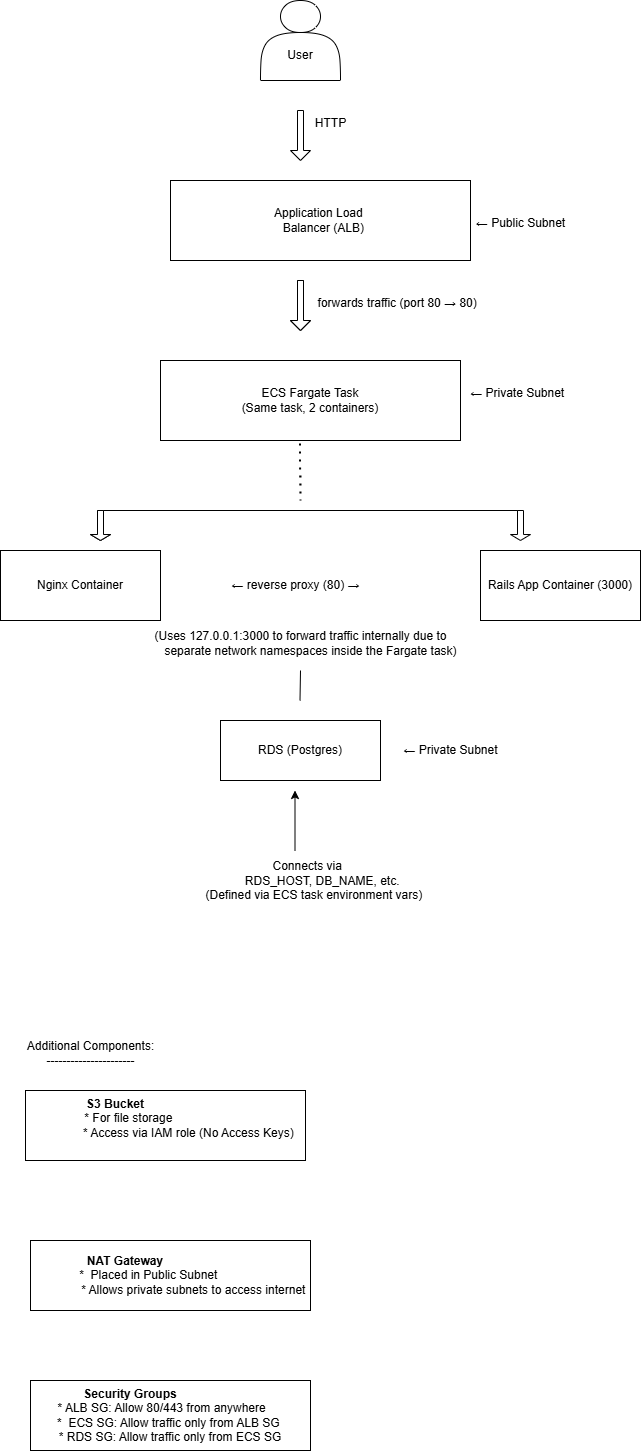

The diagram above was exported from draw.io. Its source (the exported page's mxGraphModel, read from the mxfile embedded in the PNG):
<mxGraphModel dx="968" dy="613" grid="1" gridSize="10" guides="1" tooltips="1" connect="1" arrows="1" fold="1" page="1" pageScale="1" pageWidth="850" pageHeight="1100" math="0" shadow="0">
  <root>
    <mxCell id="0" />
    <mxCell id="1" parent="0" />
    <mxCell id="YLPwlEifynZtrtvS9yTA-4" value="ECS Fargate Task&lt;div&gt;(Same task, 2 containers)&lt;/div&gt;" style="rounded=0;whiteSpace=wrap;html=1;" vertex="1" parent="1">
      <mxGeometry x="240" y="430" width="300" height="80" as="geometry" />
    </mxCell>
    <mxCell id="YLPwlEifynZtrtvS9yTA-7" value="&lt;div&gt;Application Load&lt;span style=&quot;background-color: transparent; color: light-dark(rgb(0, 0, 0), rgb(255, 255, 255));&quot;&gt;&amp;nbsp;&lt;/span&gt;&lt;/div&gt;&lt;div&gt;&lt;span style=&quot;background-color: transparent; color: light-dark(rgb(0, 0, 0), rgb(255, 255, 255));&quot;&gt;&amp;nbsp;&amp;nbsp; Balancer (ALB)&amp;nbsp;&lt;/span&gt;&lt;/div&gt;" style="rounded=0;whiteSpace=wrap;html=1;" vertex="1" parent="1">
      <mxGeometry x="250" y="250" width="300" height="80" as="geometry" />
    </mxCell>
    <mxCell id="YLPwlEifynZtrtvS9yTA-9" value="Nginx&amp;nbsp;Container" style="rounded=0;whiteSpace=wrap;html=1;" vertex="1" parent="1">
      <mxGeometry x="80" y="620" width="160" height="70" as="geometry" />
    </mxCell>
    <mxCell id="YLPwlEifynZtrtvS9yTA-10" value="Rails App&amp;nbsp;Container (3000)" style="rounded=0;whiteSpace=wrap;html=1;" vertex="1" parent="1">
      <mxGeometry x="560" y="620" width="160" height="70" as="geometry" />
    </mxCell>
    <mxCell id="YLPwlEifynZtrtvS9yTA-11" value="RDS (Postgres)" style="rounded=0;whiteSpace=wrap;html=1;" vertex="1" parent="1">
      <mxGeometry x="300" y="790" width="160" height="60" as="geometry" />
    </mxCell>
    <mxCell id="YLPwlEifynZtrtvS9yTA-18" value="&lt;div&gt;&lt;br&gt;&lt;/div&gt;&lt;div&gt;&lt;br&gt;&lt;/div&gt;&lt;div&gt;User&lt;/div&gt;" style="shape=actor;whiteSpace=wrap;html=1;" vertex="1" parent="1">
      <mxGeometry x="340" y="70" width="80" height="80" as="geometry" />
    </mxCell>
    <mxCell id="YLPwlEifynZtrtvS9yTA-19" value="" style="shape=singleArrow;direction=south;whiteSpace=wrap;html=1;" vertex="1" parent="1">
      <mxGeometry x="370" y="350" width="20" height="50" as="geometry" />
    </mxCell>
    <mxCell id="YLPwlEifynZtrtvS9yTA-20" value="" style="shape=singleArrow;direction=south;whiteSpace=wrap;html=1;" vertex="1" parent="1">
      <mxGeometry x="370" y="350" width="20" height="50" as="geometry" />
    </mxCell>
    <mxCell id="YLPwlEifynZtrtvS9yTA-21" value="" style="shape=singleArrow;direction=south;whiteSpace=wrap;html=1;" vertex="1" parent="1">
      <mxGeometry x="370" y="180" width="20" height="50" as="geometry" />
    </mxCell>
    <mxCell id="YLPwlEifynZtrtvS9yTA-25" value="" style="endArrow=none;dashed=1;html=1;dashPattern=1 3;strokeWidth=2;rounded=0;" edge="1" parent="1">
      <mxGeometry width="50" height="50" relative="1" as="geometry">
        <mxPoint x="380" y="545" as="sourcePoint" />
        <mxPoint x="379.5" y="510" as="targetPoint" />
        <Array as="points">
          <mxPoint x="380" y="570" />
          <mxPoint x="379.5" y="530" />
        </Array>
      </mxGeometry>
    </mxCell>
    <mxCell id="YLPwlEifynZtrtvS9yTA-27" value="" style="endArrow=none;html=1;rounded=0;" edge="1" parent="1">
      <mxGeometry width="50" height="50" relative="1" as="geometry">
        <mxPoint x="180" y="580" as="sourcePoint" />
        <mxPoint x="600" y="580" as="targetPoint" />
      </mxGeometry>
    </mxCell>
    <mxCell id="YLPwlEifynZtrtvS9yTA-29" value="" style="shape=singleArrow;direction=south;whiteSpace=wrap;html=1;" vertex="1" parent="1">
      <mxGeometry x="170" y="580" width="20" height="30" as="geometry" />
    </mxCell>
    <mxCell id="YLPwlEifynZtrtvS9yTA-32" value="" style="shape=singleArrow;direction=south;whiteSpace=wrap;html=1;" vertex="1" parent="1">
      <mxGeometry x="170" y="580" width="20" height="30" as="geometry" />
    </mxCell>
    <mxCell id="YLPwlEifynZtrtvS9yTA-33" value="" style="shape=singleArrow;direction=south;whiteSpace=wrap;html=1;" vertex="1" parent="1">
      <mxGeometry x="590" y="580" width="20" height="30" as="geometry" />
    </mxCell>
    <mxCell id="YLPwlEifynZtrtvS9yTA-34" value="" style="endArrow=none;html=1;rounded=0;" edge="1" parent="1">
      <mxGeometry width="50" height="50" relative="1" as="geometry">
        <mxPoint x="379.5" y="770" as="sourcePoint" />
        <mxPoint x="380" y="740" as="targetPoint" />
        <Array as="points">
          <mxPoint x="379.5" y="770" />
        </Array>
      </mxGeometry>
    </mxCell>
    <mxCell id="YLPwlEifynZtrtvS9yTA-35" value="← Public Subnet" style="text;html=1;align=center;verticalAlign=middle;resizable=0;points=[];autosize=1;strokeColor=none;fillColor=none;" vertex="1" parent="1">
      <mxGeometry x="545" y="278" width="110" height="30" as="geometry" />
    </mxCell>
    <mxCell id="YLPwlEifynZtrtvS9yTA-36" value="&amp;nbsp; &amp;nbsp; &amp;nbsp; &amp;nbsp; &amp;nbsp; ← Private Subnet" style="text;html=1;align=center;verticalAlign=middle;resizable=0;points=[];autosize=1;strokeColor=none;fillColor=none;" vertex="1" parent="1">
      <mxGeometry x="505" y="448" width="150" height="30" as="geometry" />
    </mxCell>
    <mxCell id="YLPwlEifynZtrtvS9yTA-37" value="HTTP" style="text;html=1;align=center;verticalAlign=middle;resizable=0;points=[];autosize=1;strokeColor=none;fillColor=none;" vertex="1" parent="1">
      <mxGeometry x="385" y="178" width="50" height="30" as="geometry" />
    </mxCell>
    <mxCell id="YLPwlEifynZtrtvS9yTA-38" value="&amp;nbsp; &amp;nbsp; &amp;nbsp; &amp;nbsp; &amp;nbsp; &amp;nbsp; &amp;nbsp; &amp;nbsp; &amp;nbsp; &amp;nbsp; &amp;nbsp; forwards traffic (port 80 → 80)" style="text;html=1;align=center;verticalAlign=middle;resizable=0;points=[];autosize=1;strokeColor=none;fillColor=none;" vertex="1" parent="1">
      <mxGeometry x="310" y="358" width="260" height="30" as="geometry" />
    </mxCell>
    <mxCell id="YLPwlEifynZtrtvS9yTA-39" value="← reverse proxy (80) →" style="text;html=1;align=center;verticalAlign=middle;resizable=0;points=[];autosize=1;strokeColor=none;fillColor=none;" vertex="1" parent="1">
      <mxGeometry x="300" y="640" width="150" height="30" as="geometry" />
    </mxCell>
    <mxCell id="YLPwlEifynZtrtvS9yTA-40" value="&lt;div&gt;(Uses 127.0.0.1:3000 to forward traffic internally due to&lt;/div&gt;&lt;div&gt;&amp;nbsp; &amp;nbsp; &amp;nbsp; separate network namespaces inside the Fargate task)&lt;/div&gt;" style="text;html=1;align=center;verticalAlign=middle;resizable=0;points=[];autosize=1;strokeColor=none;fillColor=none;" vertex="1" parent="1">
      <mxGeometry x="210" y="693" width="340" height="40" as="geometry" />
    </mxCell>
    <mxCell id="YLPwlEifynZtrtvS9yTA-41" value="← Private Subnet" style="text;html=1;align=center;verticalAlign=middle;resizable=0;points=[];autosize=1;strokeColor=none;fillColor=none;" vertex="1" parent="1">
      <mxGeometry x="470" y="805" width="120" height="30" as="geometry" />
    </mxCell>
    <mxCell id="YLPwlEifynZtrtvS9yTA-42" value="&lt;div&gt;&lt;br&gt;&lt;/div&gt;&lt;div&gt;&amp;nbsp; &amp;nbsp; Connects via&lt;/div&gt;&lt;div&gt;&amp;nbsp; &amp;nbsp; &amp;nbsp; &amp;nbsp; &amp;nbsp; &amp;nbsp; &amp;nbsp;RDS_HOST, DB_NAME, etc.&lt;/div&gt;&lt;div&gt;&amp;nbsp; &amp;nbsp; &amp;nbsp; &amp;nbsp; (Defined via ECS task environment vars)&lt;/div&gt;" style="text;html=1;align=center;verticalAlign=middle;resizable=0;points=[];autosize=1;strokeColor=none;fillColor=none;" vertex="1" parent="1">
      <mxGeometry x="245" y="908" width="270" height="70" as="geometry" />
    </mxCell>
    <mxCell id="YLPwlEifynZtrtvS9yTA-47" value="" style="endArrow=classic;html=1;rounded=0;" edge="1" parent="1">
      <mxGeometry width="50" height="50" relative="1" as="geometry">
        <mxPoint x="374.5" y="920" as="sourcePoint" />
        <mxPoint x="374.5" y="860" as="targetPoint" />
      </mxGeometry>
    </mxCell>
    <mxCell id="YLPwlEifynZtrtvS9yTA-48" value="&lt;div&gt;Additional Components:&lt;/div&gt;&lt;div&gt;----------------------&lt;/div&gt;" style="text;html=1;align=center;verticalAlign=middle;resizable=0;points=[];autosize=1;strokeColor=none;fillColor=none;" vertex="1" parent="1">
      <mxGeometry x="95" y="1103" width="150" height="40" as="geometry" />
    </mxCell>
    <mxCell id="YLPwlEifynZtrtvS9yTA-49" value="&lt;div&gt;&lt;b&gt;S3 Bucket&amp;nbsp;&lt;/b&gt; &amp;nbsp; &amp;nbsp; &amp;nbsp; &amp;nbsp; &amp;nbsp; &amp;nbsp; &amp;nbsp; &amp;nbsp; &amp;nbsp; &amp;nbsp; &amp;nbsp; &amp;nbsp; &amp;nbsp; &amp;nbsp;&amp;nbsp;&lt;/div&gt;&lt;div&gt;&amp;nbsp; &amp;nbsp; * For file storage&amp;nbsp; &amp;nbsp; &amp;nbsp; &amp;nbsp; &amp;nbsp; &amp;nbsp; &amp;nbsp; &amp;nbsp; &amp;nbsp; &amp;nbsp; &amp;nbsp; &amp;nbsp; &amp;nbsp;&amp;nbsp;&lt;/div&gt;&lt;div&gt;&amp;nbsp; &amp;nbsp; &amp;nbsp; &amp;nbsp; &amp;nbsp; &amp;nbsp; &amp;nbsp; &amp;nbsp; &amp;nbsp;* Access via IAM role (No Access Keys)&amp;nbsp; &amp;nbsp; &amp;nbsp;&amp;nbsp;&lt;/div&gt;" style="rounded=0;whiteSpace=wrap;html=1;" vertex="1" parent="1">
      <mxGeometry x="105" y="1160" width="280" height="70" as="geometry" />
    </mxCell>
    <mxCell id="YLPwlEifynZtrtvS9yTA-50" value="&lt;div&gt;&lt;b&gt;&amp;nbsp;NAT Gateway&amp;nbsp;&lt;/b&gt; &amp;nbsp; &amp;nbsp; &amp;nbsp; &amp;nbsp; &amp;nbsp; &amp;nbsp; &amp;nbsp; &amp;nbsp; &amp;nbsp; &amp;nbsp; &amp;nbsp; &amp;nbsp; &amp;nbsp;&amp;nbsp;&lt;/div&gt;&lt;div&gt;&amp;nbsp; &amp;nbsp; &amp;nbsp; *&amp;nbsp; Placed in Public Subnet&amp;nbsp; &amp;nbsp; &amp;nbsp; &amp;nbsp; &amp;nbsp; &amp;nbsp; &amp;nbsp; &amp;nbsp; &amp;nbsp; &amp;nbsp;&lt;/div&gt;&lt;div&gt;&amp;nbsp; &amp;nbsp; &amp;nbsp; &amp;nbsp; &amp;nbsp; &amp;nbsp; &amp;nbsp; * Allows private subnets to access internet&lt;/div&gt;" style="rounded=0;whiteSpace=wrap;html=1;" vertex="1" parent="1">
      <mxGeometry x="110" y="1310" width="280" height="70" as="geometry" />
    </mxCell>
    <mxCell id="YLPwlEifynZtrtvS9yTA-51" value="&lt;div&gt;&lt;b&gt;Security Groups&amp;nbsp;&lt;/b&gt; &amp;nbsp; &amp;nbsp; &amp;nbsp; &amp;nbsp; &amp;nbsp; &amp;nbsp; &amp;nbsp; &amp;nbsp; &amp;nbsp; &amp;nbsp; &amp;nbsp;&amp;nbsp;&lt;/div&gt;&lt;div&gt;&amp;nbsp; &amp;nbsp;* ALB SG: Allow 80/443 from anywhere&amp;nbsp; &amp;nbsp; &amp;nbsp; &amp;nbsp;&amp;nbsp;&lt;/div&gt;&lt;div&gt;&amp;nbsp; &amp;nbsp;*&amp;nbsp; ECS SG: Allow traffic only from ALB SG&amp;nbsp; &amp;nbsp;&amp;nbsp;&lt;/div&gt;&lt;div&gt;* RDS SG: Allow traffic only from ECS SG&lt;/div&gt;" style="rounded=0;whiteSpace=wrap;html=1;" vertex="1" parent="1">
      <mxGeometry x="110" y="1450" width="280" height="70" as="geometry" />
    </mxCell>
  </root>
</mxGraphModel>